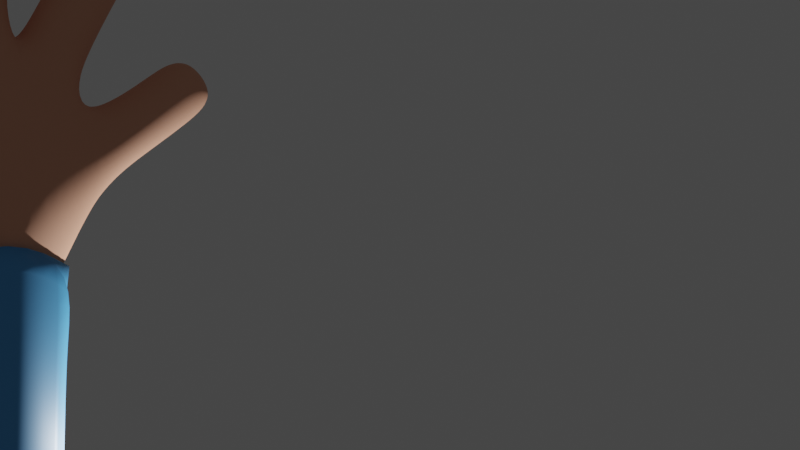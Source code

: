 # Source: mana2.blend  (saved by Blender 3.3.6; exported with 4.5.12 LTS)
import bpy
from mathutils import Matrix  # noqa: F401  (used for matrix-valued properties, if any)

bpy.ops.wm.read_factory_settings(use_empty=True)
scene = bpy.context.scene
scene.name = 'Scene'

# ---- collections
col_collection = bpy.data.collections.new('Collection'); scene.collection.children.link(col_collection)

# ---- materials (node trees are filled in below, after node groups)
mat_skin = bpy.data.materials.new('Skin')
mat_skin.use_transparent_shadow = False
mat_sleeve = bpy.data.materials.new('Sleeve')
mat_sleeve.use_transparent_shadow = False

# ---- material node trees
mat_skin.use_nodes = True; mat_skin.node_tree.nodes.clear()
_N = mat_skin.node_tree.nodes; _L = mat_skin.node_tree.links
n0 = _N.new('ShaderNodeBsdfPrincipled'); n0.name = 'Principled BSDF'; n0.location = (10, 300)
n0.distribution = 'GGX'
n0.subsurface_method = 'RANDOM_WALK_SKIN'
n0.inputs[0].default_value = (0.8, 0.3994, 0.2602, 1.0)
n0.inputs[2].default_value = 0.8
n0.inputs[3].default_value = 1.45
n0.inputs[27].default_value = (0.0, 0.0, 0.0, 1.0)
n0.inputs[28].default_value = 1.0
n1 = _N.new('ShaderNodeOutputMaterial'); n1.name = 'Material Output'; n1.location = (300, 300)
_L.new(n0.outputs[0], n1.inputs[0])
n1.is_active_output = True
mat_sleeve.use_nodes = True; mat_sleeve.node_tree.nodes.clear()
_N = mat_sleeve.node_tree.nodes; _L = mat_sleeve.node_tree.links
n0 = _N.new('ShaderNodeBsdfPrincipled'); n0.name = 'Principled BSDF'; n0.location = (10, 300)
n0.distribution = 'GGX'
n0.subsurface_method = 'RANDOM_WALK_SKIN'
n0.inputs[0].default_value = (0.08203, 0.3876, 0.8, 1.0)
n0.inputs[3].default_value = 1.45
n0.inputs[27].default_value = (0.0, 0.0, 0.0, 1.0)
n0.inputs[28].default_value = 1.0
n1 = _N.new('ShaderNodeOutputMaterial'); n1.name = 'Material Output'; n1.location = (300, 300)
_L.new(n0.outputs[0], n1.inputs[0])
n1.is_active_output = True

# ---- world
world_world = bpy.data.worlds.new('World'); scene.world = world_world
world_world.use_nodes = True; world_world.node_tree.nodes.clear()
_N = world_world.node_tree.nodes; _L = world_world.node_tree.links
n0 = _N.new('ShaderNodeOutputWorld'); n0.name = 'World Output'; n0.location = (300, 300)
n1 = _N.new('ShaderNodeBackground'); n1.name = 'Background'; n1.location = (10, 300)
n1.inputs[0].default_value = (0.05088, 0.05088, 0.05088, 1.0)
_L.new(n1.outputs[0], n0.inputs[0])
n0.is_active_output = True
world_world.color = (0.05088, 0.05088, 0.05088)
world_world.use_sun_shadow = False
world_world.sun_shadow_jitter_overblur = 0.0

# ---- cameras
cam_camera_001 = bpy.data.cameras.new('Camera.001')

# ---- lights
light_light = bpy.data.lights.new('Light', 'POINT')
light_light.transmission_factor = 0.0
light_light.energy = 1000.0
light_light.shadow_soft_size = 0.1
light_light.shadow_maximum_resolution = 0.006
light_light.use_absolute_resolution = True

# ---- meshes
me_cube_001 = bpy.data.meshes.new('Cube.001')
me_cube_001.from_pydata([(1.316, 0.7018, 8.817), (0.5085, -1.252, 9.149), (-1.374, -0.6096, 8.619), (-0.8187, 1.296, 9.212), (-2.318, -0.5476, 10.02), (-2.546, 0.4919, 10.18), (-2.148, 0.498, 10.91), (-1.979, -0.5353, 10.76), (-1.64, -0.2848, 11.26), (-1.486, 0.8399, 10.89), (-0.8015, 0.6042, 11.72), (-0.512, -0.5391, 11.74), (0.2861, 0.7387, 11.65), (0.6375, -0.3596, 11.66), (1.196, 0.7336, 10.75), (1.469, -0.2151, 11.0), (1.792, 0.5403, 9.903), (1.786, -0.2971, 9.968), (-3.765, -0.2833, 10.9), (-3.766, 0.276, 10.9), (-3.54, 0.2763, 11.41), (-3.54, -0.283, 11.41), (-3.081, -0.04089, 14.31), (-3.033, 0.5375, 14.31), (-2.534, 0.4961, 14.6), (-2.582, -0.08234, 14.6), (-0.4376, 0.5976, 15.61), (0.1865, 0.7826, 15.6), (0.372, 0.1596, 15.63), (-0.2521, -0.0253, 15.65), (2.424, 0.7141, 14.06), (2.53, 0.1781, 14.05), (2.051, 0.07761, 14.29), (1.944, 0.6136, 14.3), (3.336, 0.6483, 11.36), (3.384, 0.1234, 11.35), (3.051, 0.08599, 11.76), (3.003, 0.6108, 11.77), (-3.326, -0.3764, 10.61), (-3.326, 0.3692, 10.61), (-3.026, 0.3696, 11.29), (-3.026, -0.3761, 11.29), (-2.391, -0.1926, 12.92), (-2.327, 0.5786, 12.92), (-1.662, 0.5233, 13.31), (-1.726, -0.2479, 13.31), (-0.5777, 0.5628, 13.89), (0.2545, 0.8094, 13.88), (0.5017, -0.02119, 13.93), (-0.3305, -0.2678, 13.95), (1.842, 0.7192, 12.7), (1.984, 0.004513, 12.69), (1.344, -0.1294, 13.01), (1.202, 0.5852, 13.03), (2.414, 0.6527, 10.51), (2.503, -0.04473, 10.52), (2.088, -0.08215, 11.1), (1.997, 0.616, 11.1), (-2.837, -0.1571, 13.68), (-2.774, 0.6142, 13.69), (-2.108, 0.5589, 14.08), (-2.172, -0.2123, 14.08), (-0.5747, 0.6244, 14.87), (0.2574, 0.871, 14.85), (0.5047, 0.04043, 14.9), (-0.3275, -0.2062, 14.92), (2.21, 0.7769, 13.46), (2.352, 0.06221, 13.44), (1.712, -0.07174, 13.77), (1.57, 0.6429, 13.78), (2.99, 0.712, 10.97), (3.058, 0.01275, 10.96), (2.617, -0.0369, 11.51), (2.549, 0.6624, 11.52), (-1.942, -0.2301, 12.16), (-1.885, 0.5424, 12.16), (-1.228, 0.4833, 12.55), (-1.272, -0.2916, 12.56), (-0.5703, 0.5008, 12.91), (0.2443, 0.7271, 12.88), (0.4787, -0.09488, 12.92), (-0.3446, -0.3236, 12.95), (1.474, 0.6543, 11.93), (1.615, -0.06162, 11.92), (0.9927, -0.1752, 12.28), (0.8446, 0.5463, 12.29), (-1.617, 0.4894, 11.25), (-0.9239, 0.4315, 11.93), (-0.8877, -0.3572, 11.95), (-1.244, 0.7687, 11.22), (-0.7977, 1.051, 10.59), (-1.371, 1.044, 10.3), (-0.2801, 0.8036, 11.65), (-0.1926, 1.105, 10.52), (0.6511, 0.8425, 11.17), (0.3182, 1.126, 9.94), (1.226, 0.8892, 9.719), (0.436, 1.213, 8.722), (-1.775, 0.451, 11.1), (-1.474, 0.3211, 8.687), (-3.825, -0.003677, 10.86), (-1.902, 0.7721, 9.737), (-2.421, 0.6253, 10.62), (-3.687, 0.3374, 11.17), (-1.783, 0.7133, 10.76), (-1.458, 0.5982, 11.24), (-2.26, 0.01314, 10.96), (-3.55, -0.003321, 11.48), (-1.131, -0.6671, 11.01), (-0.6543, 0.01538, 12.03), (0.1332, -0.5808, 11.69), (-1.277, 0.6069, 11.72), (-1.766, 0.1145, 11.18), (-0.8159, -0.3928, 11.83), (1.12, -0.4213, 11.17), (-3.687, -0.3444, 11.17), (1.607, 0.7265, 10.25), (1.612, 0.5282, 9.451), (1.849, 0.1082, 9.783), (1.374, -0.6488, 9.612), (1.323, -0.2861, 8.652), (-0.6145, -1.176, 8.625), (-1.119, -1.028, 9.572), (-1.81, -0.5617, 9.358), (-2.589, 0.04171, 10.0), (-2.223, -0.6669, 10.5), (-0.8841, -0.9954, 10.2), (-0.04132, -0.9822, 10.59), (0.7432, -0.8654, 10.48), (1.624, -0.3979, 10.44), (-0.8968, 0.4311, 11.81), (-0.7682, 0.02494, 12.02), (-1.76, -0.3448, 11.09), (-1.257, -0.4675, 11.47), (-2.861, -0.123, 14.49), (-2.528, 0.2043, 14.67), (-2.803, 0.5821, 14.5), (-3.136, 0.2548, 14.32), (-0.4131, 0.2693, 15.68), (0.08039, 0.0023, 15.7), (0.3478, 0.4947, 15.67), (-0.1457, 0.7617, 15.65), (2.192, 0.7257, 14.22), (1.965, 0.3378, 14.37), (2.322, 0.07227, 14.21), (2.55, 0.4602, 14.07), (3.193, 0.6892, 11.59), (3.019, 0.3465, 11.83), (3.251, 0.04936, 11.58), (3.425, 0.3921, 11.34), (-3.618, -0.3605, 10.75), (-3.618, 0.3532, 10.75), (-3.382, -0.003695, 10.48), (-3.33, 0.3536, 11.4), (-3.176, 0.5092, 10.95), (-3.329, -0.3601, 11.4), (-2.97, -0.00316, 11.42), (-3.176, -0.5161, 10.95), (-2.614, -0.1749, 13.3), (-2.93, 0.2389, 13.61), (-2.55, 0.5964, 13.3), (-2.484, 0.2033, 12.85), (-2.429, 0.7311, 13.88), (-1.885, 0.5411, 13.7), (-1.983, 0.6956, 13.12), (-2.015, 0.1629, 14.15), (-1.949, -0.2301, 13.69), (-1.569, 0.1273, 13.39), (-2.516, -0.3293, 13.88), (-2.07, -0.3649, 13.12), (-3.03, -0.1251, 14.05), (-2.97, 0.6131, 14.05), (-2.333, 0.5602, 14.43), (-2.394, -0.178, 14.42), (-0.5762, 0.5936, 14.38), (-0.205, 0.9034, 14.85), (0.2559, 0.8402, 14.36), (-0.208, 0.8418, 13.87), (0.5371, 0.5019, 14.88), (0.5032, 0.009622, 14.42), (0.5341, 0.4403, 13.9), (0.1349, -0.2386, 14.92), (-0.329, -0.237, 14.43), (0.132, -0.3002, 13.95), (-0.6071, 0.1629, 14.9), (-0.6101, 0.1013, 13.92), (-0.5502, 0.6408, 15.33), (0.2463, 0.8768, 15.31), (0.4829, 0.0818, 15.36), (-0.3136, -0.1542, 15.38), (2.026, 0.748, 13.08), (2.401, 0.4447, 13.39), (2.168, 0.03336, 13.07), (2.033, 0.387, 12.64), (2.059, -0.1388, 13.6), (1.528, -0.1006, 13.39), (1.691, -0.1965, 12.85), (1.521, 0.2605, 13.83), (1.386, 0.6141, 13.4), (1.153, 0.2028, 13.08), (1.863, 0.8439, 13.62), (1.495, 0.7862, 12.87), (2.372, 0.7857, 13.82), (2.508, 0.1017, 13.8), (1.896, -0.02655, 14.11), (1.759, 0.6575, 14.13), (2.717, 0.6892, 10.75), (3.107, 0.3717, 10.87), (2.796, -0.009017, 10.75), (2.536, 0.3109, 10.41), (2.85, -0.1432, 11.23), (2.361, -0.05673, 11.3), (2.313, -0.1943, 10.81), (2.5, 0.3034, 11.61), (2.283, 0.6416, 11.3), (1.965, 0.26, 11.21), (2.757, 0.8183, 11.25), (2.188, 0.7652, 10.8), (3.229, 0.7148, 11.19), (3.29, 0.04502, 11.18), (2.866, -0.002736, 11.7), (2.804, 0.667, 11.71), (-2.97, -0.3934, 10.43), (-2.99, 0.3846, 10.45), (-2.69, 0.3838, 11.16), (-2.673, -0.3923, 11.15), (-1.734, -0.253, 11.8), (-2.038, 0.1675, 12.09), (-1.681, 0.5215, 11.54), (-1.547, 0.6579, 12.36), (-1.04, 0.4568, 12.2), (-1.125, 0.08453, 12.63), (-1.045, -0.3254, 12.2), (-1.616, -0.4059, 12.36), (-2.167, -0.2107, 12.54), (-2.105, 0.5607, 12.54), (-1.44, 0.505, 12.93), (-1.501, -0.2667, 12.93), (-0.5739, 0.4863, 12.39), (-0.2061, 0.7683, 12.88), (0.2339, 0.6715, 12.33), (0.5151, 0.3588, 12.89), (0.46, -0.1662, 12.37), (0.5253, 0.2186, 11.99), (0.1102, -0.3636, 12.95), (-0.3771, -0.3612, 12.42), (-0.611, 0.0459, 12.94), (-0.5779, 0.5319, 13.4), (0.2521, 0.776, 13.38), (0.4977, -0.05351, 13.43), (-0.3333, -0.2979, 13.45), (1.298, 0.6277, 11.48), (1.662, 0.3171, 11.85), (1.455, -0.1149, 11.49), (1.46, 0.2357, 11.08), (1.331, -0.2531, 12.1), (0.8413, -0.1967, 11.96), (0.8013, 0.1648, 12.35), (0.6615, 0.574, 11.95), (1.132, 0.735, 12.11), (1.658, 0.6894, 12.32), (1.8, -0.02539, 12.31), (1.162, -0.1568, 12.64), (1.019, 0.5587, 12.65), (2.076, 0.5961, 10.25), (2.16, -0.1188, 10.26), (1.786, -0.124, 10.94), (1.674, 0.6002, 10.91), (-1.109, 0.9885, 10.67), (-0.4389, 1.016, 10.86), (0.2238, 1.054, 10.51), (0.6589, 1.11, 9.471), (3.282, 0.3738, 11.64), (2.3, 0.4056, 14.3), (-1.512, 0.6566, 11.11), (-0.0323, 0.3891, 15.79), (-2.883, 0.2336, 14.58), (1.563, -0.09496, 9.32), (1.528, 0.7564, 9.82), (-1.936, 0.06311, 11.02), (-1.345, 0.5816, 11.58), (-3.76, -0.003509, 11.2), (-1.173, -1.011, 9.208), (-0.7042, 0.01249, 11.92), (-1.892, 0.8489, 10.37), (1.218, -0.6516, 10.36), (-1.386, -0.9264, 10.06), (-0.6631, -0.9253, 10.65), (0.3115, -0.8585, 10.87), (-1.265, -0.5156, 11.31), (-2.008, 0.1721, 9.455), (-3.675, -0.003726, 10.63), (-3.477, 0.4876, 11.08), (-3.279, -0.003213, 11.53), (-3.477, -0.4945, 11.08), (-2.707, 0.2211, 13.23), (-2.206, 0.7133, 13.5), (-1.792, 0.1451, 13.77), (-2.293, -0.3471, 13.5), (-3.122, 0.2542, 13.98), (-2.642, 0.7257, 14.24), (-2.246, 0.1814, 14.5), (-2.726, -0.2901, 14.24), (-0.2065, 0.8726, 14.36), (0.5356, 0.4711, 14.39), (0.1335, -0.2694, 14.43), (-0.6086, 0.1321, 14.41), (-0.1965, 0.9086, 15.32), (0.5144, 0.524, 15.34), (0.1292, -0.1854, 15.39), (-0.5817, 0.1992, 15.36), (2.217, 0.4158, 13.01), (1.875, -0.1676, 13.22), (1.337, 0.2316, 13.46), (1.679, 0.815, 13.25), (2.557, 0.4681, 13.76), (2.229, -0.09075, 13.96), (1.714, 0.2917, 14.18), (2.042, 0.8506, 13.98), (2.838, 0.349, 10.65), (2.593, -0.1638, 11.02), (2.241, 0.2835, 11.41), (2.485, 0.7963, 11.03), (3.342, 0.3891, 11.09), (3.092, -0.1046, 11.44), (2.758, 0.3234, 11.8), (3.008, 0.8171, 11.45), (-3.042, 0.0006841, 10.31), (-2.842, 0.5242, 10.8), (-2.641, -0.001853, 11.29), (-2.82, -0.5342, 10.79), (-1.828, 0.1471, 11.46), (-1.361, 0.6351, 11.99), (-0.9171, 0.05287, 12.28), (-1.394, -0.4351, 12.0), (-2.261, 0.1855, 12.47), (-1.761, 0.6775, 12.74), (-1.346, 0.1087, 13.01), (-1.846, -0.3833, 12.74), (-0.2087, 0.7311, 12.34), (0.4917, 0.2881, 12.36), (0.08203, -0.4159, 12.39), (-0.6163, 0.0281, 12.44), (-0.2089, 0.8095, 13.38), (0.5306, 0.407, 13.41), (0.1281, -0.3312, 13.45), (-0.6113, 0.07123, 13.43), (1.493, 0.2676, 11.42), (1.178, -0.294, 11.71), (0.65, 0.1789, 12.06), (0.9439, 0.7363, 11.71), (1.848, 0.3566, 12.26), (1.508, -0.2252, 12.47), (0.9712, 0.1764, 12.71), (1.312, 0.7582, 12.49), (2.189, 0.2398, 10.13), (1.988, -0.254, 10.6), (1.671, 0.2358, 11.06), (1.864, 0.7277, 10.57)], [], [(9, 89, 268, 91), (10, 90, 268, 89), (3, 91, 268, 90), (10, 92, 269, 90), (12, 93, 269, 92), (3, 90, 269, 93), (12, 94, 270, 93), (14, 95, 270, 94), (3, 93, 270, 95), (14, 96, 271, 95), (0, 97, 271, 96), (3, 95, 271, 97), (37, 147, 272, 146), (147, 36, 148, 272), (272, 148, 35, 149), (146, 272, 149, 34), (33, 143, 273, 142), (143, 32, 144, 273), (273, 144, 31, 145), (142, 273, 145, 30), (6, 105, 274, 104), (10, 89, 274, 105), (9, 104, 274, 89), (29, 139, 275, 138), (139, 28, 140, 275), (275, 140, 27, 141), (138, 275, 141, 26), (25, 135, 276, 134), (135, 24, 136, 276), (276, 136, 23, 137), (134, 276, 137, 22), (17, 119, 277, 118), (119, 1, 120, 277), (277, 120, 0, 117), (118, 277, 117, 16), (16, 117, 278, 116), (0, 96, 278, 117), (14, 116, 278, 96), (279, 112, 86, 98), (106, 279, 98, 6), (6, 98, 280, 105), (98, 86, 111, 280), (280, 111, 87, 130), (105, 280, 130, 10), (21, 107, 281, 115), (107, 20, 103, 281), (281, 103, 19, 100), (115, 281, 100, 18), (1, 122, 282, 121), (4, 123, 282, 122), (2, 121, 282, 123), (10, 130, 283, 109), (130, 87, 131, 283), (283, 131, 88, 113), (109, 283, 113, 11), (6, 104, 284, 102), (104, 9, 91, 284), (284, 91, 3, 101), (102, 284, 101, 5), (1, 119, 285, 128), (119, 17, 129, 285), (285, 129, 15, 114), (128, 285, 114, 13), (4, 122, 286, 125), (1, 126, 286, 122), (7, 125, 286, 126), (1, 127, 287, 126), (11, 108, 287, 127), (7, 126, 287, 108), (1, 128, 288, 127), (13, 110, 288, 128), (11, 127, 288, 110), (11, 113, 289, 108), (113, 88, 133, 289), (4, 124, 290, 123), (124, 5, 101, 290), (290, 101, 3, 99), (123, 290, 99, 2), (18, 100, 291, 150), (100, 19, 151, 291), (291, 151, 39, 152), (150, 291, 152, 38), (19, 103, 292, 151), (103, 20, 153, 292), (292, 153, 40, 154), (151, 292, 154, 39), (20, 107, 293, 153), (107, 21, 155, 293), (293, 155, 41, 156), (153, 293, 156, 40), (21, 115, 294, 155), (115, 18, 150, 294), (294, 150, 38, 157), (155, 294, 157, 41), (58, 159, 295, 158), (159, 59, 160, 295), (295, 160, 43, 161), (158, 295, 161, 42), (59, 162, 296, 160), (162, 60, 163, 296), (296, 163, 44, 164), (160, 296, 164, 43), (60, 165, 297, 163), (165, 61, 166, 297), (297, 166, 45, 167), (163, 297, 167, 44), (61, 168, 298, 166), (168, 58, 158, 298), (298, 158, 42, 169), (166, 298, 169, 45), (22, 137, 299, 170), (137, 23, 171, 299), (299, 171, 59, 159), (170, 299, 159, 58), (23, 136, 300, 171), (136, 24, 172, 300), (300, 172, 60, 162), (171, 300, 162, 59), (24, 135, 301, 172), (135, 25, 173, 301), (301, 173, 61, 165), (172, 301, 165, 60), (25, 134, 302, 173), (134, 22, 170, 302), (302, 170, 58, 168), (173, 302, 168, 61), (62, 175, 303, 174), (175, 63, 176, 303), (303, 176, 47, 177), (174, 303, 177, 46), (63, 178, 304, 176), (178, 64, 179, 304), (304, 179, 48, 180), (176, 304, 180, 47), (64, 181, 305, 179), (181, 65, 182, 305), (305, 182, 49, 183), (179, 305, 183, 48), (65, 184, 306, 182), (184, 62, 174, 306), (306, 174, 46, 185), (182, 306, 185, 49), (26, 141, 307, 186), (141, 27, 187, 307), (307, 187, 63, 175), (186, 307, 175, 62), (27, 140, 308, 187), (140, 28, 188, 308), (308, 188, 64, 178), (187, 308, 178, 63), (28, 139, 309, 188), (139, 29, 189, 309), (309, 189, 65, 181), (188, 309, 181, 64), (29, 138, 310, 189), (138, 26, 186, 310), (310, 186, 62, 184), (189, 310, 184, 65), (66, 191, 311, 190), (191, 67, 192, 311), (311, 192, 51, 193), (190, 311, 193, 50), (67, 194, 312, 192), (194, 68, 195, 312), (312, 195, 52, 196), (192, 312, 196, 51), (68, 197, 313, 195), (197, 69, 198, 313), (313, 198, 53, 199), (195, 313, 199, 52), (69, 200, 314, 198), (200, 66, 190, 314), (314, 190, 50, 201), (198, 314, 201, 53), (30, 145, 315, 202), (145, 31, 203, 315), (315, 203, 67, 191), (202, 315, 191, 66), (31, 144, 316, 203), (144, 32, 204, 316), (316, 204, 68, 194), (203, 316, 194, 67), (32, 143, 317, 204), (143, 33, 205, 317), (317, 205, 69, 197), (204, 317, 197, 68), (33, 142, 318, 205), (142, 30, 202, 318), (318, 202, 66, 200), (205, 318, 200, 69), (70, 207, 319, 206), (207, 71, 208, 319), (319, 208, 55, 209), (206, 319, 209, 54), (71, 210, 320, 208), (210, 72, 211, 320), (320, 211, 56, 212), (208, 320, 212, 55), (72, 213, 321, 211), (213, 73, 214, 321), (321, 214, 57, 215), (211, 321, 215, 56), (73, 216, 322, 214), (216, 70, 206, 322), (322, 206, 54, 217), (214, 322, 217, 57), (34, 149, 323, 218), (149, 35, 219, 323), (323, 219, 71, 207), (218, 323, 207, 70), (35, 148, 324, 219), (148, 36, 220, 324), (324, 220, 72, 210), (219, 324, 210, 71), (36, 147, 325, 220), (147, 37, 221, 325), (325, 221, 73, 213), (220, 325, 213, 72), (37, 146, 326, 221), (146, 34, 218, 326), (326, 218, 70, 216), (221, 326, 216, 73), (38, 152, 327, 222), (152, 39, 223, 327), (327, 223, 5, 124), (222, 327, 124, 4), (39, 154, 328, 223), (154, 40, 224, 328), (328, 224, 6, 102), (223, 328, 102, 5), (40, 156, 329, 224), (156, 41, 225, 329), (329, 225, 7, 106), (224, 329, 106, 6), (41, 157, 330, 225), (157, 38, 222, 330), (330, 222, 4, 125), (225, 330, 125, 7), (74, 227, 331, 226), (227, 75, 228, 331), (331, 228, 86, 112), (226, 331, 112, 8), (75, 229, 332, 228), (229, 76, 230, 332), (332, 230, 87, 111), (228, 332, 111, 86), (76, 231, 333, 230), (231, 77, 232, 333), (333, 232, 88, 131), (230, 333, 131, 87), (77, 233, 334, 232), (233, 74, 226, 334), (334, 226, 8, 133), (232, 334, 133, 88), (42, 161, 335, 234), (161, 43, 235, 335), (335, 235, 75, 227), (234, 335, 227, 74), (43, 164, 336, 235), (164, 44, 236, 336), (336, 236, 76, 229), (235, 336, 229, 75), (44, 167, 337, 236), (167, 45, 237, 337), (337, 237, 77, 231), (236, 337, 231, 76), (45, 169, 338, 237), (169, 42, 234, 338), (338, 234, 74, 233), (237, 338, 233, 77), (78, 239, 339, 238), (239, 79, 240, 339), (339, 240, 12, 92), (238, 339, 92, 10), (79, 241, 340, 240), (241, 80, 242, 340), (340, 242, 13, 243), (240, 340, 243, 12), (80, 244, 341, 242), (244, 81, 245, 341), (341, 245, 11, 110), (242, 341, 110, 13), (81, 246, 342, 245), (246, 78, 238, 342), (342, 238, 10, 109), (245, 342, 109, 11), (46, 177, 343, 247), (177, 47, 248, 343), (343, 248, 79, 239), (247, 343, 239, 78), (47, 180, 344, 248), (180, 48, 249, 344), (344, 249, 80, 241), (248, 344, 241, 79), (48, 183, 345, 249), (183, 49, 250, 345), (345, 250, 81, 244), (249, 345, 244, 80), (49, 185, 346, 250), (185, 46, 247, 346), (346, 247, 78, 246), (250, 346, 246, 81), (82, 252, 347, 251), (252, 83, 253, 347), (347, 253, 15, 254), (251, 347, 254, 14), (83, 255, 348, 253), (255, 84, 256, 348), (348, 256, 13, 114), (253, 348, 114, 15), (84, 257, 349, 256), (257, 85, 258, 349), (349, 258, 12, 243), (256, 349, 243, 13), (85, 259, 350, 258), (259, 82, 251, 350), (350, 251, 14, 94), (258, 350, 94, 12), (50, 193, 351, 260), (193, 51, 261, 351), (351, 261, 83, 252), (260, 351, 252, 82), (51, 196, 352, 261), (196, 52, 262, 352), (352, 262, 84, 255), (261, 352, 255, 83), (52, 199, 353, 262), (199, 53, 263, 353), (353, 263, 85, 257), (262, 353, 257, 84), (53, 201, 354, 263), (201, 50, 260, 354), (354, 260, 82, 259), (263, 354, 259, 85), (54, 209, 355, 264), (209, 55, 265, 355), (355, 265, 17, 118), (264, 355, 118, 16), (55, 212, 356, 265), (212, 56, 266, 356), (356, 266, 15, 129), (265, 356, 129, 17), (56, 215, 357, 266), (215, 57, 267, 357), (357, 267, 14, 254), (266, 357, 254, 15), (57, 217, 358, 267), (217, 54, 264, 358), (358, 264, 16, 116), (267, 358, 116, 14), (7, 132, 8, 112, 279, 106), (289, 133, 8, 132, 7, 108)])
me_cube_001.polygons.foreach_set('use_smooth', [True] * 352)
me_cube_001.materials.append(mat_skin)
me_cube_001.update()
me_cube_003 = bpy.data.meshes.new('Cube.003')
me_cube_003.from_pydata([(0.8103, 0.4938, 0.787), (0.4305, -0.8456, 0.787), (-0.9088, -0.4659, 0.796), (-0.5291, 0.8735, 0.796), (1.316, 0.7018, 8.817), (0.5085, -1.252, 9.149), (-1.374, -0.6096, 8.619), (-0.8187, 1.296, 9.212), (1.107, 0.6509, 2.38), (0.6003, -1.135, 2.38), (-1.185, -0.6286, 2.392), (-0.6791, 1.157, 2.392), (1.12, 0.6472, 4.506), (0.6135, -1.139, 4.506), (-1.172, -0.6323, 4.518), (-0.666, 1.154, 4.518), (1.133, 0.6435, 6.633), (0.6266, -1.142, 6.633), (-1.159, -0.636, 6.644), (-0.6529, 1.15, 6.644), (0.436, 1.213, 8.722), (-1.474, 0.3211, 8.687), (-0.8664, 0.2457, 0.6805), (-0.2815, -0.8023, 0.675), (1.323, -0.2861, 8.652), (-0.6145, -1.176, 8.625), (0.7665, -0.2173, 0.6696), (0.1815, 0.8306, 0.675), (1.051, 0.6253, 1.385), (1.188, -0.3369, 2.378), (0.5668, -1.084, 1.385), (-0.3875, -1.217, 2.386), (-1.143, -0.5995, 1.396), (-1.267, 0.3593, 2.394), (-0.6579, 1.11, 1.396), (0.3087, 1.239, 2.386), (1.113, 0.6491, 3.443), (1.201, -0.3407, 4.504), (0.6069, -1.137, 3.443), (-0.3744, -1.22, 4.512), (-1.179, -0.6305, 3.455), (-1.254, 0.3555, 4.52), (-0.6726, 1.155, 3.455), (0.3218, 1.235, 4.512), (1.126, 0.6454, 5.569), (1.215, -0.3444, 6.631), (0.62, -1.141, 5.569), (-0.3612, -1.224, 6.638), (-1.166, -0.6342, 5.581), (-1.241, 0.3518, 6.646), (-0.6594, 1.152, 5.581), (0.335, 1.232, 6.638), (1.16, 0.6491, 7.696), (0.627, -1.159, 7.714), (-1.181, -0.6341, 7.687), (-0.6669, 1.166, 7.729), (-0.3809, -1.218, 3.449), (1.13, -0.3205, 1.371), (1.195, -0.3388, 3.441), (0.2878, 1.189, 1.379), (-1.222, 0.3464, 1.387), (-0.3791, -1.163, 1.379), (-0.05149, 0.0146, 0.4306), (-1.261, 0.3574, 3.457), (0.3153, 1.237, 3.449), (1.208, -0.3425, 5.567), (-0.3678, -1.222, 5.575), (-1.247, 0.3537, 5.583), (0.3284, 1.233, 5.575), (1.231, -0.3414, 7.688), (-0.382, -1.222, 7.688), (-1.263, 0.3508, 7.701), (0.349, 1.231, 7.7), (0.4305, -0.8456, 0.787), (-0.9088, -0.4659, 0.796), (0.5085, -1.252, 9.149), (-1.374, -0.6096, 8.619), (0.6003, -1.135, 2.38), (-1.185, -0.6286, 2.392), (0.6135, -1.139, 4.506), (-1.172, -0.6323, 4.518), (0.6266, -1.142, 6.633), (-1.159, -0.636, 6.644), (-1.474, 0.3211, 8.687), (-0.8664, 0.2457, 0.6805), (-0.2815, -0.8023, 0.675), (1.323, -0.2861, 8.652), (-0.6145, -1.176, 8.625), (0.7665, -0.2173, 0.6696), (1.188, -0.3369, 2.378), (0.5668, -1.084, 1.385), (-0.3875, -1.217, 2.386), (-1.143, -0.5995, 1.396), (-1.267, 0.3593, 2.394), (1.201, -0.3407, 4.504), (0.6069, -1.137, 3.443), (-0.3744, -1.22, 4.512), (-1.179, -0.6305, 3.455), (-1.254, 0.3555, 4.52), (1.215, -0.3444, 6.631), (0.62, -1.141, 5.569), (-0.3612, -1.224, 6.638), (-1.166, -0.6342, 5.581), (-1.241, 0.3518, 6.646), (0.627, -1.159, 7.714), (-1.181, -0.6341, 7.687), (-0.3809, -1.218, 3.449), (1.13, -0.3205, 1.371), (1.195, -0.3388, 3.441), (-1.222, 0.3464, 1.387), (-0.3791, -1.163, 1.379), (-0.05149, 0.0146, 0.4306), (-1.261, 0.3574, 3.457), (1.208, -0.3425, 5.567), (-0.3678, -1.222, 5.575), (-1.247, 0.3537, 5.583), (1.231, -0.3414, 7.688), (-0.382, -1.222, 7.688), (-1.263, 0.3508, 7.701)], [], [(13, 39, 56, 38), (39, 14, 40, 56), (56, 40, 10, 31), (38, 56, 31, 9), (8, 29, 57, 28), (29, 9, 30, 57), (57, 30, 1, 26), (28, 57, 26, 0), (12, 37, 58, 36), (37, 13, 38, 58), (58, 38, 9, 29), (36, 58, 29, 8), (11, 35, 59, 34), (35, 8, 28, 59), (59, 28, 0, 27), (34, 59, 27, 3), (10, 33, 60, 32), (33, 11, 34, 60), (60, 34, 3, 22), (32, 60, 22, 2), (9, 31, 61, 30), (31, 10, 32, 61), (61, 32, 2, 23), (30, 61, 23, 1), (0, 26, 62, 27), (26, 1, 23, 62), (62, 23, 2, 22), (27, 62, 22, 3), (14, 41, 63, 40), (41, 15, 42, 63), (63, 42, 11, 33), (40, 63, 33, 10), (15, 43, 64, 42), (43, 12, 36, 64), (64, 36, 8, 35), (42, 64, 35, 11), (16, 45, 65, 44), (45, 17, 46, 65), (65, 46, 13, 37), (44, 65, 37, 12), (17, 47, 66, 46), (47, 18, 48, 66), (66, 48, 14, 39), (46, 66, 39, 13), (18, 49, 67, 48), (49, 19, 50, 67), (67, 50, 15, 41), (48, 67, 41, 14), (19, 51, 68, 50), (51, 16, 44, 68), (68, 44, 12, 43), (50, 68, 43, 15), (4, 24, 69, 52), (24, 5, 53, 69), (69, 53, 17, 45), (52, 69, 45, 16), (5, 25, 70, 53), (25, 6, 54, 70), (70, 54, 18, 47), (53, 70, 47, 17), (6, 21, 71, 54), (21, 7, 55, 71), (71, 55, 19, 49), (54, 71, 49, 18), (7, 20, 72, 55), (20, 4, 52, 72), (72, 52, 16, 51), (55, 72, 51, 19), (79, 96, 106, 95), (96, 80, 97, 106), (106, 97, 78, 91), (95, 106, 91, 77), (89, 77, 90, 107), (107, 90, 73, 88), (94, 79, 95, 108), (108, 95, 77, 89), (78, 93, 109, 92), (92, 109, 84, 74), (77, 91, 110, 90), (91, 78, 92, 110), (110, 92, 74, 85), (90, 110, 85, 73), (88, 73, 85, 111), (111, 85, 74, 84), (80, 98, 112, 97), (97, 112, 93, 78), (99, 81, 100, 113), (113, 100, 79, 94), (81, 101, 114, 100), (101, 82, 102, 114), (114, 102, 80, 96), (100, 114, 96, 79), (82, 103, 115, 102), (102, 115, 98, 80), (86, 75, 104, 116), (116, 104, 81, 99), (75, 87, 117, 104), (87, 76, 105, 117), (117, 105, 82, 101), (104, 117, 101, 81), (76, 83, 118, 105), (105, 118, 103, 82)])
me_cube_003.polygons.foreach_set('use_smooth', [True] * 102)
me_cube_003.materials.append(mat_sleeve)
me_cube_003.update()
arm_armature_001 = bpy.data.armatures.new('Armature.001')  # bones are not reproduced

# ---- objects
ob_hand = bpy.data.objects.new('Hand', me_cube_001)
ob_sleeve = bpy.data.objects.new('Sleeve', me_cube_003)
ob_light = bpy.data.objects.new('Light', light_light)
ob_armature = bpy.data.objects.new('Armature', arm_armature_001)
ob_camera = bpy.data.objects.new('Camera', cam_camera_001)

# ---- transforms, parenting, visibility, modifiers, constraints
ob_hand.parent = ob_armature
ob_hand.matrix_parent_inverse = Matrix(((1.0, -0.0, 0.0, -0.1732), (-0.0, 1.0, -0.0, -0.06791), (0.0, -0.0, 1.0, -0.5695), (-0.0, 0.0, -0.0, 1.0)))
ob_hand.location = (0.2538, 0.1288, 0.1507)
_vg = ob_hand.vertex_groups.new(name='Bone')
_vg = ob_hand.vertex_groups.new(name='Bone.001')
_vg = ob_hand.vertex_groups.new(name='Bone.002')
for _i, _w in zip([1, 2, 3, 4, 5, 6, 7, 8, 9, 86, 89, 90, 91, 93, 95, 97, 98, 99, 101, 102, 104, 105, 106, 108, 112, 121, 122, 123, 124, 125, 126, 127, 128, 132, 133, 222, 225, 268, 269, 271, 274, 279, 282, 284, 286, 287, 288, 289, 290, 327, 330], [0.1498, 0.858, 0.8029, 0.6608, 0.07176, 0.1137, 0.4767, 0.09743, 0.2714, 0.0474, 0.1009, 0.1455, 0.6133, 0.07598, 0.07633, 0.1508, 0.09314, 0.9109, 0.8921, 0.06866, 0.4062, 0.06709, 0.1247, 0.1106, 0.09525, 0.5823, 0.685, 0.8413, 0.1505, 0.3618, 0.3078, 0.06535, 0.00179, 0.2508, 0.01646, 0.07439, 0.06768, 0.2098, 0.006533, 0.04707, 0.1196, 0.1739, 0.7691, 0.7317, 0.6066, 0.1358, 0.00197, 0.03738, 0.8943, 0.01327, 0.06885]): _vg.add([_i], _w, 'REPLACE')
_vg = ob_hand.vertex_groups.new(name='Bone.007')
for _i, _w in zip([2, 4, 5, 6, 7, 8, 9, 18, 21, 38, 39, 40, 41, 86, 89, 91, 98, 99, 100, 101, 102, 104, 105, 106, 107, 108, 112, 115, 122, 123, 124, 125, 126, 132, 150, 151, 152, 153, 154, 155, 156, 157, 222, 223, 224, 225, 268, 274, 279, 284, 286, 290, 291, 293, 294, 327, 328, 329, 330, 331], [0.01539, 0.2674, 0.9116, 0.6524, 0.2471, 0.08419, 0.09584, 0.05615, 0.04522, 0.2273, 0.1432, 0.1304, 0.1855, 0.1054, 0.0206, 0.05666, 0.2337, 0.009678, 0.01892, 0.07278, 0.886, 0.2171, 0.00937, 0.5634, 0.002225, 0.04043, 0.148, 0.04667, 0.03899, 0.07779, 0.819, 0.4905, 0.03381, 0.1663, 0.09505, 0.02509, 0.2072, 0.009802, 0.07726, 0.07934, 0.1304, 0.2198, 0.7256, 0.8869, 0.7661, 0.5834, 0.01419, 0.0675, 0.3082, 0.1466, 0.08579, 0.0852, 0.07393, 0.05088, 0.09461, 0.8043, 0.9061, 0.393, 0.6722, 0.02468]): _vg.add([_i], _w, 'REPLACE')
_vg = ob_hand.vertex_groups.new(name='Bone.008')
for _i, _w in zip([6, 18, 19, 20, 21, 38, 39, 40, 41, 100, 103, 106, 107, 112, 115, 125, 150, 151, 152, 153, 154, 155, 156, 157, 222, 223, 224, 225, 279, 281, 291, 292, 293, 294, 327, 328, 329, 330], [0.03283, 0.9379, 0.9792, 0.9832, 0.9458, 0.7482, 0.8538, 0.8619, 0.7843, 0.9627, 0.9927, 0.1479, 0.9707, 0.005573, 0.9456, 0.03247, 0.8949, 0.9611, 0.7815, 0.9679, 0.9215, 0.9089, 0.8537, 0.7499, 0.1882, 0.1022, 0.1951, 0.3088, 0.0647, 0.9779, 0.9212, 0.9899, 0.9428, 0.8929, 0.1606, 0.08535, 0.5561, 0.2324]): _vg.add([_i], _w, 'REPLACE')
_vg = ob_hand.vertex_groups.new(name='Bone.003')
for _i, _w in zip([1, 2, 3, 4, 6, 7, 8, 9, 10, 11, 86, 87, 88, 89, 90, 91, 92, 93, 98, 104, 105, 106, 108, 109, 110, 111, 112, 113, 121, 122, 123, 125, 126, 127, 128, 130, 131, 132, 133, 225, 226, 228, 230, 232, 238, 268, 269, 270, 274, 279, 280, 282, 283, 284, 286, 287, 288, 289, 331, 333, 334], [0.05697, 0.01789, 0.04199, 0.02776, 0.1149, 0.1748, 0.4938, 0.5027, 0.4836, 0.1348, 0.2439, 0.09429, 0.1862, 0.6512, 0.5228, 0.2405, 0.08889, 0.09323, 0.3355, 0.2721, 0.5227, 0.1053, 0.5813, 0.1164, 0.03443, 0.09349, 0.4025, 0.3175, 0.05636, 0.1219, 0.01105, 0.07549, 0.435, 0.2015, 0.0317, 0.1839, 0.1185, 0.3594, 0.3143, 0.004298, 0.1151, 0.05999, 0.009587, 0.06297, 0.0231, 0.5853, 0.2208, 0.02049, 0.5771, 0.269, 0.2234, 0.07226, 0.1742, 0.09102, 0.2255, 0.5192, 0.09103, 0.5384, 0.1129, 0.03952, 0.08118]): _vg.add([_i], _w, 'REPLACE')
_vg = ob_hand.vertex_groups.new(name='Bone.009')
for _i, _w in zip([6, 7, 8, 9, 10, 11, 42, 44, 45, 74, 75, 76, 77, 86, 87, 88, 89, 92, 98, 104, 105, 106, 108, 109, 111, 112, 113, 130, 131, 132, 133, 161, 167, 169, 226, 227, 228, 229, 230, 231, 232, 233, 234, 235, 236, 237, 245, 268, 274, 279, 280, 283, 287, 289, 331, 332, 333, 334, 335, 336, 337, 338, 342], [0.07129, 0.0567, 0.2699, 0.07139, 0.2461, 0.09219, 0.02297, 0.007485, 0.03623, 0.7873, 0.8824, 0.8139, 0.7493, 0.5741, 0.7963, 0.576, 0.1224, 0.02286, 0.3031, 0.07035, 0.3463, 0.05164, 0.1006, 0.1994, 0.8714, 0.3088, 0.3196, 0.6602, 0.5997, 0.1714, 0.5246, 0.003813, 0.02457, 0.03481, 0.7857, 0.8434, 0.8873, 0.8659, 0.8939, 0.7671, 0.793, 0.7606, 0.1704, 0.1231, 0.1545, 0.1884, 0.0003986, 0.006081, 0.2068, 0.1714, 0.7124, 0.3674, 0.009758, 0.2564, 0.7928, 0.9446, 0.8106, 0.8134, 0.1426, 0.128, 0.1758, 0.1859, 0.02006]): _vg.add([_i], _w, 'REPLACE')
_vg = ob_hand.vertex_groups.new(name='Bone.010')
for _i, _w in zip([42, 43, 44, 45, 58, 59, 60, 61, 74, 75, 76, 77, 158, 159, 160, 161, 162, 163, 164, 165, 166, 167, 168, 169, 226, 227, 229, 230, 231, 232, 233, 234, 235, 236, 237, 295, 296, 297, 298, 333, 334, 335, 336, 337, 338], [0.7839, 0.8441, 0.8142, 0.7627, 0.02545, 0.005987, 0.005964, 0.02498, 0.1698, 0.1033, 0.1644, 0.2002, 0.1698, 0.01532, 0.1442, 0.8183, 0.0006757, 0.1482, 0.8449, 0.01492, 0.1715, 0.783, 0.02801, 0.7649, 0.03027, 0.126, 0.1234, 0.03096, 0.1911, 0.05923, 0.1934, 0.7841, 0.8547, 0.8121, 0.7564, 0.1567, 0.1381, 0.1605, 0.1737, 0.0556, 0.05216, 0.8256, 0.8496, 0.7773, 0.7604]): _vg.add([_i], _w, 'REPLACE')
_vg = ob_hand.vertex_groups.new(name='Bone.011')
for _i, _w in zip([22, 23, 24, 25, 42, 43, 44, 45, 58, 59, 60, 61, 134, 135, 136, 137, 158, 159, 160, 161, 162, 163, 164, 165, 166, 167, 168, 169, 170, 171, 172, 173, 234, 236, 237, 276, 295, 296, 297, 298, 299, 300, 301, 302, 335, 337, 338], [0.9948, 0.9964, 0.9966, 0.9952, 0.1781, 0.135, 0.1563, 0.1922, 0.9605, 0.9712, 0.9709, 0.9605, 0.9958, 0.9967, 0.9973, 0.9964, 0.8221, 0.9661, 0.8519, 0.1539, 0.9739, 0.8463, 0.1338, 0.966, 0.8188, 0.1783, 0.9589, 0.1908, 0.9895, 0.9928, 0.9932, 0.99, 0.02655, 0.01007, 0.04238, 0.9976, 0.8378, 0.8581, 0.8317, 0.8167, 0.9913, 0.9939, 0.992, 0.9894, 0.004881, 0.02988, 0.04039]): _vg.add([_i], _w, 'REPLACE')
_vg = ob_hand.vertex_groups.new(name='Bone.004')
for _i, _w in zip([1, 3, 9, 10, 11, 12, 13, 14, 85, 87, 88, 89, 90, 91, 92, 93, 94, 95, 108, 109, 110, 113, 114, 121, 122, 126, 127, 128, 130, 131, 133, 232, 238, 240, 242, 243, 245, 256, 258, 268, 269, 270, 283, 285, 286, 287, 288, 289, 339, 340, 341, 349, 350], [0.05581, 9.489e-05, 0.02678, 0.15, 0.5578, 0.6115, 0.1251, 0.002738, 0.0081, 0.01752, 0.09138, 0.05802, 0.2347, 0.03467, 0.7177, 0.5158, 0.1256, 0.06103, 0.1039, 0.05974, 0.5556, 0.1886, 0.03302, 0.009495, 0.007233, 0.0875, 0.4632, 0.1919, 0.06106, 0.03575, 0.05086, 0.01217, 0.007778, 0.07605, 0.05731, 0.2319, 0.06088, 0.03596, 0.1326, 0.1118, 0.5866, 0.2071, 0.05789, 0.06227, 0.03302, 0.1901, 0.4891, 0.08076, 0.06797, 0.0818, 0.08187, 0.09745, 0.03206]): _vg.add([_i], _w, 'REPLACE')
_vg = ob_hand.vertex_groups.new(name='Bone.012')
for _i, _w in zip([10, 11, 12, 13, 78, 79, 80, 81, 87, 88, 92, 109, 110, 113, 130, 131, 232, 238, 239, 240, 241, 242, 243, 244, 245, 246, 248, 249, 256, 257, 258, 283, 289, 333, 339, 340, 341, 342, 344, 345, 349], [0.08952, 0.1174, 0.09185, 0.05171, 0.1123, 0.1265, 0.137, 0.1323, 0.05604, 0.08828, 0.09076, 0.565, 0.1172, 0.1093, 0.07695, 0.1934, 0.02882, 0.8021, 0.1151, 0.741, 0.1314, 0.6583, 0.2289, 0.1358, 0.7294, 0.1226, 0.00117, 0.009549, 0.01482, 0.006145, 0.03802, 0.3513, 0.00361, 0.06108, 0.8005, 0.6365, 0.6946, 0.7962, 0.007071, 0.005262, 0.1203]): _vg.add([_i], _w, 'REPLACE')
_vg = ob_hand.vertex_groups.new(name='Bone.013')
for _i, _w in zip([46, 47, 48, 49, 62, 63, 64, 78, 79, 80, 81, 109, 174, 175, 176, 177, 178, 179, 180, 181, 182, 183, 185, 238, 239, 240, 241, 242, 243, 244, 245, 246, 247, 248, 249, 250, 283, 303, 304, 305, 306, 339, 340, 341, 342, 343, 344, 345, 346, 349], [0.8526, 0.8095, 0.8026, 0.8443, 0.0158, 0.04557, 0.02988, 0.8708, 0.8418, 0.8168, 0.8401, 0.03501, 0.1569, 0.03382, 0.1919, 0.8315, 0.04283, 0.1797, 0.8002, 0.009501, 0.1397, 0.8209, 0.8618, 0.1031, 0.8642, 0.1215, 0.8228, 0.1525, 0.05503, 0.8265, 0.1448, 0.8611, 0.9559, 0.9309, 0.9199, 0.9434, 0.003411, 0.178, 0.1909, 0.1577, 0.1365, 0.09756, 0.1635, 0.1479, 0.136, 0.9461, 0.9211, 0.9298, 0.9559, 0.008398]): _vg.add([_i], _w, 'REPLACE')
_vg = ob_hand.vertex_groups.new(name='Bone.014')
for _i, _w in zip([26, 27, 28, 29, 46, 47, 48, 49, 62, 63, 64, 65, 138, 139, 140, 141, 174, 175, 176, 177, 178, 179, 180, 181, 182, 183, 184, 185, 186, 187, 188, 189, 248, 249, 250, 275, 303, 304, 305, 306, 307, 308, 309, 310, 343, 344, 345], [0.9945, 0.992, 0.9937, 0.9964, 0.1438, 0.1836, 0.1892, 0.1508, 0.9669, 0.9518, 0.9597, 0.9763, 0.9965, 0.996, 0.9936, 0.9941, 0.8424, 0.9578, 0.8065, 0.1635, 0.9531, 0.8185, 0.1916, 0.97, 0.8595, 0.1723, 0.9756, 0.1346, 0.9905, 0.9851, 0.9886, 0.9943, 0.02678, 0.03507, 0.007215, 0.9963, 0.8209, 0.8072, 0.841, 0.8629, 0.9874, 0.9861, 0.9925, 0.9938, 0.01009, 0.03562, 0.02287]): _vg.add([_i], _w, 'REPLACE')
_vg = ob_hand.vertex_groups.new(name='Bone.005')
for _i, _w in zip([0, 1, 3, 12, 13, 14, 15, 17, 57, 90, 92, 93, 94, 95, 96, 97, 110, 114, 116, 119, 121, 127, 128, 129, 215, 242, 243, 251, 253, 254, 256, 258, 266, 267, 269, 270, 271, 278, 285, 287, 288, 347, 348, 349, 350, 356, 357, 358], [0.03814, 0.05838, 0.04977, 0.1163, 0.3318, 0.6549, 0.4313, 0.00367, 0.001134, 0.03975, 0.0051, 0.2532, 0.6807, 0.6184, 0.09564, 0.09494, 0.1016, 0.5897, 0.09903, 0.04312, 0.002385, 0.08931, 0.405, 0.09081, 0.01142, 0.02771, 0.05411, 0.08731, 0.1105, 0.3453, 0.07546, 0.006302, 0.1201, 0.1146, 0.1021, 0.6373, 0.1774, 0.03237, 0.181, 0.01691, 0.1909, 0.09169, 0.1059, 0.0117, 0.08705, 0.0047, 0.1279, 0.0274]): _vg.add([_i], _w, 'REPLACE')
_vg = ob_hand.vertex_groups.new(name='Bone.015')
for _i, _w in zip([13, 110, 114, 242, 243, 256, 288, 348], [0.2699, 0.06474, 0.03153, 0.009292, 0.01592, 0.05321, 0.007411, 0.01142]): _vg.add([_i], _w, 'REPLACE')
_vg = ob_hand.vertex_groups.new(name='Bone.016')
for _i, _w in zip([12, 13, 14, 15, 50, 51, 52, 53, 82, 83, 84, 85, 94, 110, 114, 193, 199, 201, 240, 242, 243, 251, 252, 253, 254, 255, 256, 257, 258, 259, 260, 261, 262, 263, 266, 267, 288, 340, 347, 348, 349, 350, 351, 352, 353, 354, 357], [0.121, 0.1675, 0.07032, 0.1543, 0.01424, 2.553e-05, 0.007189, 0.02207, 0.8374, 0.8132, 0.7586, 0.7651, 0.12, 0.03481, 0.1573, 0.005002, 0.01524, 0.02049, 0.02684, 0.04591, 0.3592, 0.8352, 0.8312, 0.7736, 0.267, 0.7904, 0.7331, 0.7322, 0.7339, 0.8149, 0.1558, 0.1433, 0.1548, 0.168, 0.04967, 0.01086, 0.0007612, 0.107, 0.7937, 0.77, 0.6426, 0.8256, 0.1455, 0.1456, 0.161, 0.1642, 0.1026]): _vg.add([_i], _w, 'REPLACE')
_vg = ob_hand.vertex_groups.new(name='Bone.017')
for _i, _w in zip([50, 51, 52, 53, 66, 68, 69, 82, 83, 84, 85, 190, 191, 192, 193, 195, 196, 197, 198, 199, 200, 201, 243, 252, 253, 255, 256, 257, 258, 259, 260, 261, 262, 263, 311, 312, 313, 314, 348, 349, 351, 352, 353, 354], [0.7978, 0.8255, 0.8126, 0.7857, 0.03488, 0.0006847, 0.03684, 0.1308, 0.144, 0.1797, 0.1698, 0.1767, 0.01623, 0.1382, 0.8148, 0.1409, 0.8276, 0.01962, 0.1777, 0.7972, 0.04161, 0.7884, 0.003806, 0.1324, 0.003003, 0.1609, 0.03607, 0.1837, 0.02306, 0.1457, 0.807, 0.8234, 0.8022, 0.7826, 0.1581, 0.1276, 0.1605, 0.1823, 0.01316, 0.0498, 0.821, 0.8186, 0.7888, 0.7933]): _vg.add([_i], _w, 'REPLACE')
_vg = ob_hand.vertex_groups.new(name='Bone.018')
for _i, _w in zip([30, 31, 32, 33, 50, 51, 52, 53, 66, 67, 68, 69, 142, 143, 144, 145, 190, 191, 192, 193, 194, 195, 196, 197, 198, 199, 200, 201, 202, 203, 204, 205, 260, 261, 262, 263, 273, 311, 312, 313, 314, 315, 316, 317, 318, 351, 352, 353, 354], [0.9913, 0.9949, 0.9944, 0.9912, 0.1688, 0.1483, 0.1567, 0.1757, 0.9558, 0.9753, 0.9737, 0.9546, 0.9918, 0.9936, 0.9956, 0.9938, 0.8159, 0.9657, 0.8573, 0.1566, 0.9797, 0.8537, 0.1461, 0.9637, 0.8139, 0.1673, 0.9521, 0.1745, 0.9853, 0.9925, 0.992, 0.9849, 0.01326, 0.002914, 0.01307, 0.02364, 0.9949, 0.8362, 0.8681, 0.8324, 0.8093, 0.9892, 0.994, 0.9885, 0.9841, 0.005651, 0.00471, 0.02008, 0.01959]): _vg.add([_i], _w, 'REPLACE')
_vg = ob_hand.vertex_groups.new(name='Bone.006')
for _i, _w in zip([0, 1, 2, 3, 14, 15, 16, 17, 54, 93, 95, 96, 97, 114, 116, 117, 118, 119, 120, 121, 122, 123, 126, 127, 128, 129, 209, 217, 254, 264, 265, 266, 267, 270, 271, 277, 278, 282, 285, 287, 288, 355, 356, 358], [0.9045, 0.6616, 0.05167, 0.06727, 0.1212, 0.1204, 0.7844, 0.781, 0.01454, 0.01234, 0.211, 0.8454, 0.7241, 0.08489, 0.696, 0.9133, 0.8145, 0.8545, 0.9061, 0.2824, 0.09317, 0.009773, 0.07645, 0.1096, 0.2637, 0.6438, 0.01171, 0.001736, 0.0224, 0.1628, 0.165, 0.05813, 0.03425, 0.06684, 0.7415, 0.9166, 0.8798, 0.09602, 0.6323, 0.03723, 0.09495, 0.1669, 0.1411, 0.1284]): _vg.add([_i], _w, 'REPLACE')
_vg = ob_hand.vertex_groups.new(name='Bone.019')
for _i, _w in zip([16, 17, 54, 116, 118, 209, 217, 264, 265, 278, 355, 358], [0.1199, 0.006473, 0.09065, 0.02282, 0.08709, 0.08851, 0.004821, 0.5202, 0.122, 0.0006747, 0.5238, 0.1002]): _vg.add([_i], _w, 'REPLACE')
_vg = ob_hand.vertex_groups.new(name='Bone.020')
for _i, _w in zip([14, 15, 16, 17, 54, 55, 56, 57, 70, 72, 73, 114, 116, 118, 119, 129, 206, 207, 208, 209, 211, 212, 213, 214, 215, 216, 217, 251, 253, 254, 264, 265, 266, 267, 278, 285, 319, 320, 321, 322, 347, 355, 356, 357, 358], [0.1045, 0.2318, 0.05443, 0.1268, 0.6798, 0.4914, 0.7106, 0.7574, 0.04305, 0.0171, 0.05516, 0.05144, 0.1418, 0.06475, 0.007727, 0.1817, 0.1664, 0.02011, 0.1064, 0.6423, 0.1476, 0.501, 0.04256, 0.1941, 0.7389, 0.05421, 0.7491, 0.01154, 0.03339, 0.3064, 0.2607, 0.6119, 0.6878, 0.7502, 0.02651, 0.05618, 0.1404, 0.1027, 0.1771, 0.1884, 0.06606, 0.2488, 0.7009, 0.6825, 0.6858]): _vg.add([_i], _w, 'REPLACE')
_vg = ob_hand.vertex_groups.new(name='Bone.021')
for _i, _w in zip([34, 37, 54, 55, 56, 57, 70, 71, 72, 73, 146, 147, 206, 207, 208, 209, 210, 211, 212, 213, 214, 215, 216, 217, 218, 219, 220, 221, 264, 265, 266, 267, 319, 320, 321, 322, 323, 324, 325, 326, 355, 356, 357, 358], [0.01822, 0.02053, 0.1481, 0.4369, 0.1977, 0.14, 0.1713, 0.1492, 0.1509, 0.1744, 0.01119, 0.0004043, 0.605, 0.1602, 0.7037, 0.1973, 0.1407, 0.6641, 0.4461, 0.1645, 0.5906, 0.1523, 0.1752, 0.1374, 0.06012, 0.02962, 0.0375, 0.06302, 0.01452, 0.07913, 0.05772, 0.006963, 0.6442, 0.7222, 0.6187, 0.59, 0.04831, 0.01956, 0.05386, 0.0634, 0.03929, 0.08617, 0.03068, 0.006477]): _vg.add([_i], _w, 'REPLACE')
_vg = ob_hand.vertex_groups.new(name='Bone.022')
for _i, _w in zip([34, 35, 36, 37, 54, 56, 57, 70, 71, 72, 73, 146, 147, 148, 149, 206, 207, 208, 209, 210, 211, 213, 214, 215, 216, 217, 218, 219, 220, 221, 272, 319, 320, 321, 322, 323, 324, 325, 326], [0.9556, 0.974, 0.9696, 0.9533, 0.03729, 0.02527, 0.04131, 0.775, 0.8237, 0.8129, 0.7656, 0.9596, 0.9673, 0.9796, 0.9708, 0.2008, 0.7991, 0.1783, 0.02669, 0.8355, 0.1769, 0.7853, 0.1994, 0.03666, 0.7648, 0.04071, 0.9214, 0.9523, 0.9455, 0.9159, 0.9789, 0.191, 0.1679, 0.1889, 0.2024, 0.9381, 0.9587, 0.9298, 0.9155]): _vg.add([_i], _w, 'REPLACE')
_m = ob_hand.modifiers.new('Subdivision', 'SUBSURF')
_m = ob_hand.modifiers.new('Armature', 'ARMATURE')
_m.object = ob_armature
ob_sleeve.parent = ob_armature
ob_sleeve.matrix_parent_inverse = Matrix(((1.0, -0.0, 0.0, -0.1732), (-0.0, 1.0, -0.0, -0.06791), (0.0, -0.0, 1.0, -0.5695), (-0.0, 0.0, -0.0, 1.0)))
ob_sleeve.location = (0.2538, 0.1288, 0.1507)
_vg = ob_sleeve.vertex_groups.new(name='Bone')
for _i, _w in zip([0, 1, 2, 3, 4, 5, 6, 7, 8, 9, 10, 11, 12, 13, 14, 15, 16, 17, 18, 19, 20, 21, 22, 23, 24, 25, 26, 27, 28, 29, 30, 31, 32, 33, 34, 35, 36, 37, 38, 39, 40, 41, 42, 43, 44, 45, 46, 47, 48, 49, 50, 51, 52, 53, 54, 55, 56, 57, 58, 59, 60, 61, 62, 63, 64, 65, 66, 67, 68, 69, 70, 71, 72, 73, 74, 75, 76, 77, 78, 79, 80, 81, 82, 83, 84, 85, 86, 87, 88, 89, 90, 91, 92, 93, 94, 95, 96, 97, 98, 99, 100, 101, 102, 103, 104, 105, 106, 107, 108, 109, 110, 111, 112, 113, 114, 115, 116, 117, 118], [1.0, 0.9999, 0.9999, 1.0, 0.08131, 0.1091, 0.1141, 0.04301, 0.9998, 0.9993, 0.9995, 0.9999, 0.9943, 0.9884, 0.9912, 0.9973, 0.8439, 0.8045, 0.8183, 0.884, 0.05179, 0.08063, 1.0, 0.9999, 0.1021, 0.1218, 1.0, 1.0, 0.9999, 0.9995, 0.9998, 0.9993, 0.9999, 0.9998, 1.0, 0.9999, 0.9988, 0.9907, 0.9972, 0.9886, 0.998, 0.9949, 0.9995, 0.9971, 0.9704, 0.8172, 0.9517, 0.804, 0.9599, 0.8525, 0.9829, 0.8796, 0.1765, 0.2122, 0.2129, 0.1214, 0.9973, 0.9999, 0.9979, 1.0, 0.9999, 0.9998, 1.0, 0.999, 0.9995, 0.9587, 0.9523, 0.9733, 0.9819, 0.207, 0.2255, 0.1693, 0.1323, 0.9985, 0.9988, 0.1895, 0.2075, 0.9954, 0.9962, 0.9714, 0.9753, 0.7825, 0.7916, 0.2885, 0.9982, 0.9991, 0.2927, 0.1736, 0.998, 0.9908, 0.9978, 0.997, 0.9982, 0.9919, 0.9467, 0.9888, 0.9793, 0.9906, 0.9503, 0.7051, 0.9237, 0.7965, 0.9315, 0.7046, 0.2717, 0.2707, 0.9924, 0.9957, 0.9782, 0.9963, 0.9986, 0.9993, 0.9802, 0.8717, 0.9384, 0.8762, 0.4095, 0.2552, 0.3884]): _vg.add([_i], _w, 'REPLACE')
_vg = ob_sleeve.vertex_groups.new(name='Bone.001')
for _i, _w in zip([4, 5, 6, 7, 16, 17, 18, 19, 20, 21, 24, 25, 44, 45, 46, 47, 48, 49, 51, 52, 53, 54, 55, 65, 66, 67, 69, 70, 71, 72, 75, 76, 79, 81, 82, 83, 86, 87, 94, 98, 99, 100, 101, 102, 103, 104, 105, 113, 114, 115, 116, 117, 118], [0.8899, 0.8843, 0.8465, 0.4736, 0.1545, 0.1944, 0.1785, 0.1101, 0.8467, 0.7915, 0.8879, 0.8654, 0.008573, 0.1818, 0.04589, 0.1943, 0.02874, 0.1426, 0.1181, 0.8157, 0.7847, 0.7736, 0.8237, 0.03206, 0.04445, 0.001869, 0.7893, 0.769, 0.8016, 0.8528, 0.8105, 0.7925, 0.007248, 0.2175, 0.2084, 0.7115, 0.7073, 0.8264, 0.05328, 0.04942, 0.2949, 0.07633, 0.2035, 0.06848, 0.2954, 0.7283, 0.7293, 0.1283, 0.06155, 0.1238, 0.5905, 0.7448, 0.6116]): _vg.add([_i], _w, 'REPLACE')
_vg = ob_sleeve.vertex_groups.new(name='Bone.002')
for _i, _w in zip([4, 6, 7, 20, 21, 55, 71], [0.007477, 0.02884, 0.4799, 0.1015, 0.1279, 0.05487, 0.008166]): _vg.add([_i], _w, 'REPLACE')
_vg = ob_sleeve.vertex_groups.new(name='Bone.007')
_vg = ob_sleeve.vertex_groups.new(name='Bone.008')
_vg = ob_sleeve.vertex_groups.new(name='Bone.023')
_vg = ob_sleeve.vertex_groups.new(name='Bone.003')
_vg = ob_sleeve.vertex_groups.new(name='Bone.009')
_vg = ob_sleeve.vertex_groups.new(name='Bone.010')
_vg = ob_sleeve.vertex_groups.new(name='Bone.011')
_vg = ob_sleeve.vertex_groups.new(name='Bone.004')
_vg = ob_sleeve.vertex_groups.new(name='Bone.012')
_vg = ob_sleeve.vertex_groups.new(name='Bone.013')
_vg = ob_sleeve.vertex_groups.new(name='Bone.014')
_vg = ob_sleeve.vertex_groups.new(name='Bone.005')
_vg = ob_sleeve.vertex_groups.new(name='Bone.015')
_vg = ob_sleeve.vertex_groups.new(name='Bone.016')
_vg = ob_sleeve.vertex_groups.new(name='Bone.017')
_vg = ob_sleeve.vertex_groups.new(name='Bone.018')
_vg = ob_sleeve.vertex_groups.new(name='Bone.006')
_vg = ob_sleeve.vertex_groups.new(name='Bone.019')
_vg = ob_sleeve.vertex_groups.new(name='Bone.020')
_vg = ob_sleeve.vertex_groups.new(name='Bone.021')
_vg = ob_sleeve.vertex_groups.new(name='Bone.022')
_m = ob_sleeve.modifiers.new('Subdivision', 'SUBSURF')
_m = ob_sleeve.modifiers.new('Solidify', 'SOLIDIFY')
_m.thickness = 0.19
_m.offset = 0.0
_m = ob_sleeve.modifiers.new('Armature', 'ARMATURE')
_m.object = ob_armature
ob_light.location = (4.076, 1.005, 5.904)
ob_light.rotation_euler = (0.6503, 0.05522, 1.866)
ob_light.lock_rotations_4d = False
ob_light.empty_display_type = 'ARROWS'
ob_light.color = (0.0, 0.0, 0.0, 0.0)
ob_light.lineart.crease_threshold = 0.0
ob_armature.location = (0.1732, 0.06791, 0.5695)
ob_armature.show_in_front = True
ob_camera.location = (0.1732, -16.2, 8.798)
ob_camera.rotation_euler = (1.613, -1.355e-07, -0.377)

# ---- collection membership
scene.collection.objects.link(ob_hand)
scene.collection.objects.link(ob_sleeve)
col_collection.objects.link(ob_light)
col_collection.objects.link(ob_armature)
col_collection.objects.link(ob_camera)

# ---- scene / render settings (as saved in the file)
scene.camera = ob_camera
scene.frame_start = 1; scene.frame_end = 33; scene.frame_set(25)
scene.render.engine = 'BLENDER_EEVEE_NEXT'
scene.render.fps = 30
scene.cycles.sampling_pattern = 'TABULATED_SOBOL'
scene.cycles.use_light_tree = False
scene.view_settings.view_transform = 'Filmic'
bpy.context.view_layer.update()
